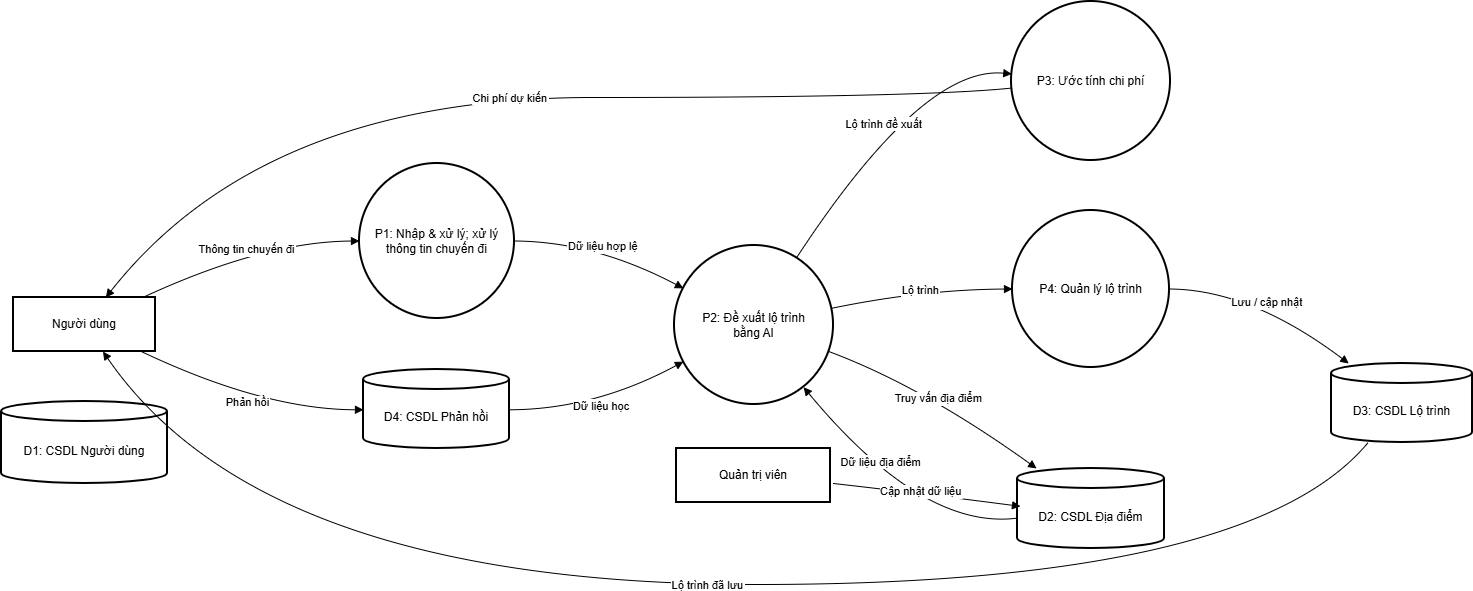

The diagram above was exported from draw.io. Its source (the exported page's mxGraphModel, read from the mxfile embedded in the PNG):
<mxGraphModel dx="1042" dy="658" grid="1" gridSize="10" guides="1" tooltips="1" connect="1" arrows="1" fold="1" page="1" pageScale="1" pageWidth="827" pageHeight="1169" math="0" shadow="0">
  <root>
    <mxCell id="0" />
    <mxCell id="1" parent="0" />
    <mxCell id="eUQqvTHhKG-YMSK18AV0-1" parent="1" style="whiteSpace=wrap;strokeWidth=2;" value="Người dùng" vertex="1">
      <mxGeometry height="54" width="142" x="32" y="316" as="geometry" />
    </mxCell>
    <mxCell id="eUQqvTHhKG-YMSK18AV0-2" parent="1" style="whiteSpace=wrap;strokeWidth=2;" value="Quản trị viên" vertex="1">
      <mxGeometry height="54" width="154" x="695" y="467" as="geometry" />
    </mxCell>
    <mxCell id="eUQqvTHhKG-YMSK18AV0-3" parent="1" style="ellipse;aspect=fixed;strokeWidth=2;whiteSpace=wrap;" value="P1: Nhập &amp; xử lý; xử lý&#10;thông tin chuyến đi" vertex="1">
      <mxGeometry height="155" width="155" x="378" y="182" as="geometry" />
    </mxCell>
    <mxCell id="eUQqvTHhKG-YMSK18AV0-4" parent="1" style="ellipse;aspect=fixed;strokeWidth=2;whiteSpace=wrap;" value="P2: Đề xuất lộ trình&#10;bằng AI" vertex="1">
      <mxGeometry height="159" width="159" x="693" y="264" as="geometry" />
    </mxCell>
    <mxCell id="eUQqvTHhKG-YMSK18AV0-5" parent="1" style="ellipse;aspect=fixed;strokeWidth=2;whiteSpace=wrap;" value="P3: Ước tính chi phí" vertex="1">
      <mxGeometry height="159" width="159" x="1030" y="20" as="geometry" />
    </mxCell>
    <mxCell id="eUQqvTHhKG-YMSK18AV0-6" parent="1" style="ellipse;aspect=fixed;strokeWidth=2;whiteSpace=wrap;" value="P4: Quản lý lộ trình" vertex="1">
      <mxGeometry height="157" width="157" x="1031" y="229" as="geometry" />
    </mxCell>
    <mxCell id="eUQqvTHhKG-YMSK18AV0-7" parent="1" style="shape=cylinder3;boundedLbl=1;backgroundOutline=1;size=10;strokeWidth=2;whiteSpace=wrap;" value="D1: CSDL Người dùng" vertex="1">
      <mxGeometry height="82" width="166" x="20" y="420" as="geometry" />
    </mxCell>
    <mxCell id="eUQqvTHhKG-YMSK18AV0-8" parent="1" style="shape=cylinder3;boundedLbl=1;backgroundOutline=1;size=10;strokeWidth=2;whiteSpace=wrap;" value="D2: CSDL Địa điểm" vertex="1">
      <mxGeometry height="80" width="147" x="1036" y="487" as="geometry" />
    </mxCell>
    <mxCell id="eUQqvTHhKG-YMSK18AV0-9" parent="1" style="shape=cylinder3;boundedLbl=1;backgroundOutline=1;size=10;strokeWidth=2;whiteSpace=wrap;" value="D3: CSDL Lộ trình" vertex="1">
      <mxGeometry height="79" width="141" x="1350" y="382" as="geometry" />
    </mxCell>
    <mxCell id="eUQqvTHhKG-YMSK18AV0-10" parent="1" style="shape=cylinder3;boundedLbl=1;backgroundOutline=1;size=10;strokeWidth=2;whiteSpace=wrap;" value="D4: CSDL Phản hồi" vertex="1">
      <mxGeometry height="79" width="146" x="382" y="388" as="geometry" />
    </mxCell>
    <mxCell id="eUQqvTHhKG-YMSK18AV0-11" edge="1" parent="1" source="eUQqvTHhKG-YMSK18AV0-1" style="curved=1;startArrow=none;endArrow=block;exitX=0.91;exitY=0;entryX=0;entryY=0.5;rounded=0;" target="eUQqvTHhKG-YMSK18AV0-3" value="Thông tin chuyến đi">
      <mxGeometry relative="1" as="geometry">
        <Array as="points">
          <mxPoint x="282" y="260" />
        </Array>
      </mxGeometry>
    </mxCell>
    <mxCell id="eUQqvTHhKG-YMSK18AV0-12" edge="1" parent="1" source="eUQqvTHhKG-YMSK18AV0-3" style="curved=1;startArrow=none;endArrow=block;exitX=1;exitY=0.5;entryX=0;entryY=0.24;rounded=0;" target="eUQqvTHhKG-YMSK18AV0-4" value="Dữ liệu hợp lệ">
      <mxGeometry relative="1" as="geometry">
        <Array as="points">
          <mxPoint x="613" y="260" />
        </Array>
      </mxGeometry>
    </mxCell>
    <mxCell id="eUQqvTHhKG-YMSK18AV0-13" edge="1" parent="1" source="eUQqvTHhKG-YMSK18AV0-4" style="curved=1;startArrow=none;endArrow=block;exitX=1;exitY=0.68;entryX=0.13;entryY=0;rounded=0;" target="eUQqvTHhKG-YMSK18AV0-8" value="Truy vấn địa điểm">
      <mxGeometry relative="1" as="geometry">
        <Array as="points">
          <mxPoint x="941" y="405" />
        </Array>
      </mxGeometry>
    </mxCell>
    <mxCell id="eUQqvTHhKG-YMSK18AV0-14" edge="1" parent="1" source="eUQqvTHhKG-YMSK18AV0-8" style="curved=1;startArrow=none;endArrow=block;exitX=0;exitY=0.62;entryX=0.9;entryY=1;rounded=0;" target="eUQqvTHhKG-YMSK18AV0-4" value="Dữ liệu địa điểm">
      <mxGeometry relative="1" x="0.2416" y="-12" as="geometry">
        <mxPoint as="offset" />
        <Array as="points">
          <mxPoint x="941" y="549" />
        </Array>
      </mxGeometry>
    </mxCell>
    <mxCell id="eUQqvTHhKG-YMSK18AV0-15" edge="1" parent="1" source="eUQqvTHhKG-YMSK18AV0-4" style="curved=1;startArrow=none;endArrow=block;exitX=0.82;exitY=0;entryX=0;entryY=0.45;rounded=0;" target="eUQqvTHhKG-YMSK18AV0-5" value="Lộ trình đề xuất">
      <mxGeometry relative="1" as="geometry">
        <Array as="points">
          <mxPoint x="941" y="84" />
        </Array>
      </mxGeometry>
    </mxCell>
    <mxCell id="eUQqvTHhKG-YMSK18AV0-16" edge="1" parent="1" source="eUQqvTHhKG-YMSK18AV0-5" style="curved=1;startArrow=none;endArrow=block;exitX=0;exitY=0.55;entryX=0.65;entryY=0;rounded=0;" target="eUQqvTHhKG-YMSK18AV0-1" value="Chi phí dự kiến">
      <mxGeometry relative="1" as="geometry">
        <Array as="points">
          <mxPoint x="941" y="116" />
          <mxPoint x="282" y="116" />
        </Array>
      </mxGeometry>
    </mxCell>
    <mxCell id="eUQqvTHhKG-YMSK18AV0-17" edge="1" parent="1" source="eUQqvTHhKG-YMSK18AV0-4" style="curved=1;startArrow=none;endArrow=block;exitX=1;exitY=0.39;entryX=0;entryY=0.5;rounded=0;" target="eUQqvTHhKG-YMSK18AV0-6" value="Lộ trình">
      <mxGeometry relative="1" as="geometry">
        <Array as="points">
          <mxPoint x="941" y="308" />
        </Array>
      </mxGeometry>
    </mxCell>
    <mxCell id="eUQqvTHhKG-YMSK18AV0-18" edge="1" parent="1" source="eUQqvTHhKG-YMSK18AV0-6" style="curved=1;startArrow=none;endArrow=block;exitX=1;exitY=0.5;entryX=0.13;entryY=0.01;rounded=0;" target="eUQqvTHhKG-YMSK18AV0-9" value="Lưu / cập nhật">
      <mxGeometry relative="1" as="geometry">
        <Array as="points">
          <mxPoint x="1269" y="308" />
        </Array>
      </mxGeometry>
    </mxCell>
    <mxCell id="eUQqvTHhKG-YMSK18AV0-19" edge="1" parent="1" source="eUQqvTHhKG-YMSK18AV0-9" style="curved=1;startArrow=none;endArrow=block;exitX=0.26;exitY=1;entryX=0.63;entryY=1;rounded=0;" target="eUQqvTHhKG-YMSK18AV0-1" value="Lộ trình đã lưu">
      <mxGeometry relative="1" as="geometry">
        <Array as="points">
          <mxPoint x="1269" y="603" />
          <mxPoint x="282" y="603" />
        </Array>
      </mxGeometry>
    </mxCell>
    <mxCell id="eUQqvTHhKG-YMSK18AV0-20" edge="1" parent="1" source="eUQqvTHhKG-YMSK18AV0-1" style="curved=1;startArrow=none;endArrow=block;exitX=0.9;exitY=1;entryX=0;entryY=0.51;rounded=0;" target="eUQqvTHhKG-YMSK18AV0-10" value="Phản hồi">
      <mxGeometry relative="1" as="geometry">
        <Array as="points">
          <mxPoint x="282" y="428" />
        </Array>
      </mxGeometry>
    </mxCell>
    <mxCell id="eUQqvTHhKG-YMSK18AV0-21" edge="1" parent="1" source="eUQqvTHhKG-YMSK18AV0-10" style="curved=1;startArrow=none;endArrow=block;exitX=1;exitY=0.51;entryX=0;entryY=0.76;rounded=0;" target="eUQqvTHhKG-YMSK18AV0-4" value="Dữ liệu học">
      <mxGeometry relative="1" as="geometry">
        <Array as="points">
          <mxPoint x="613" y="428" />
        </Array>
      </mxGeometry>
    </mxCell>
    <mxCell id="eUQqvTHhKG-YMSK18AV0-22" edge="1" parent="1" style="curved=1;startArrow=none;endArrow=block;exitX=1;exitY=0.51;entryX=0;entryY=0.38;rounded=0;" value="Cập nhật dữ liệu">
      <mxGeometry relative="1" x="-0.0622" y="2" as="geometry">
        <mxPoint as="offset" />
        <Array as="points">
          <mxPoint x="944" y="512.46" />
        </Array>
        <mxPoint x="852" y="501.99999999999994" as="sourcePoint" />
        <mxPoint x="1039" y="524.86" as="targetPoint" />
      </mxGeometry>
    </mxCell>
  </root>
</mxGraphModel>